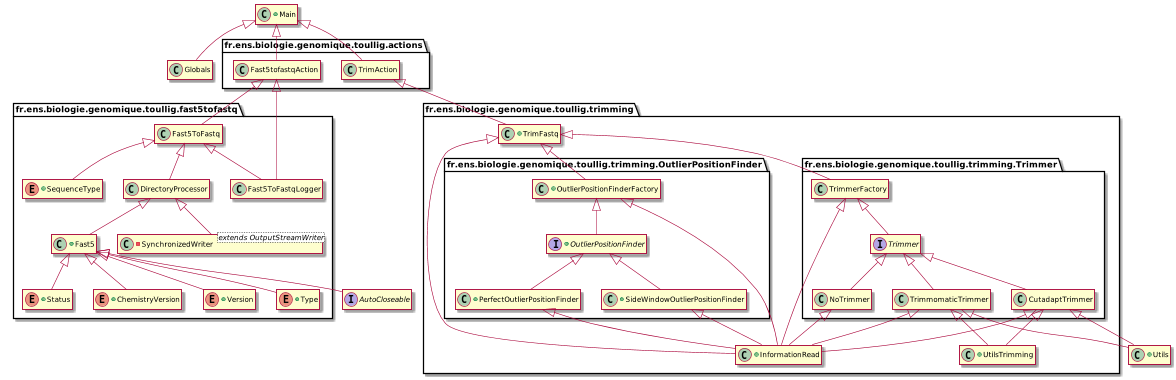

The diagram above was rendered by PlantUML. Its source (embedded in the PNG):
@startuml


hide members

class Main

class Globals

class Utils




class Globals {

  -{static} Attributes manifestAttributes
  -{static} String MANIFEST_FILE
  +{static} String APP_NAME
  +{static} String APP_VERSION_STRING
  +{static} String APP_BUILD_DATE
  +{static} String APP_BUILD_NUMBER
  +{static} String APP_BUILD_COMMIT
  +{static} String APP_BUILD_YEAR
  +{static} String APP_NAME_LOWER_CASE
  +{static} String APP_BUILD_HOST
  -{static} String COPYRIGHT_DATE
  +{static} Set<String> AVAILABLE_BINARY_ARCH
  +{static} String HELP_TXT
  +{static} String LICENSE_TXT
  +{static} String ABOUT_TXT
  +{static} String WELCOME_MSG

  -{static} String UNKNOWN_VERSION
  -{static} String UNKNOWN_BUILD
  -{static} String UNKNOWN_DATE
  -{static} String UNKNOWN_YEAR
  -{static} UNKNOWN_BUILD_COMMIT
  -{static} UNKNOWN_BUILD_HOST

-{static} getVersion()
-{static} getBuiltNumber()
-{static} getBuiltDate()
-{static} getBuiltYear()
-{static} getBuiltCommit()
-{static} getBuiltHost()
-{static} getManifestProperty(final String propertyKey)
-{static} readManifest()
}






+class Utils {
+{static}reverse()
+{static}complement()
}

  +class Main {

  +{static}showErrorMessageAndExit(final String message)
  +{static}showMessageAndExit(final String message)
  +{static}makeOptions()
+{static} main(String[] args)
-{static} void help()

  }

  interface AutoCloseable



Main <|-- Globals




package "fr.ens.biologie.genomique.toullig.fast5tofastq" {

class Fast5
class Fast5ToFastq
class Fast5ToFastqLogger
class SynchronizedWriter


+enum Version {
V1_0
 V1_1
}

+enum Type {
    TYPE_1D
 TYPE_2D
 TYPE_1D2
  }

+enum Status {
    PRE_BASECALLING
 AFTER_BASECALLING
  }

+enum ChemistryVersion {
 R7_3
 R9
 R9_4
 R9_5
  }

   +enum SequenceType {
    COMPLEMENT("complement")
    TEMPLATE("template")
    CONSENSUS("consensus")
    TRANSCRIPT("transcript")

  - String name;
  + getName()
    }


+class Fast5 {
  - Version version
  - Type type
  - Status status
  - ChemistryVersion chemistryVersion
  -IHDF5Reader reader
  - File fast5File

  ~Fast5(File fast5File)
  + void close()
  - {static} IHDF5Reader readFast5File(File fast5File)
  - Version readVersion()
  - Type readType()
  - Status readStatus()
  - ChemistryVersion readChemistryVersion()
  + String getNameFast5File()
  + Status getStatus()
  + Version getVersion()
  + Type getType()
  + ChemistryVersion getChemistryVersion()
  + boolean isBarcoded()
  + boolean isBasecalled()
  + boolean is2D()
  + String getNumMinION()
  + String getFlowcellId()
  + String getMinknowVersion()
  + Date getdDateExp()
  + String getProtocolRunId()
  + String getHostname()
  + String getOS()
  + String getExperimentKit()
  + String getExperimentType()
  + int getSampleFrequency()
  + int getChannelNumber()
  + int getNumberRead()
  + String getBaseCaller()
  + String getAlignment()
  + int getTemplateLength()
  + int getComplementeLength()
  + String getNumBarcode()
  + String getTemplateFastq()
  + String getComplementFastq()
  + String getTranscriptFastq()
  + String getConsensusFastq()
  + String getBarcodindFinalStatus()
  + String getBaseCall1DFinalStatus()
  + String getBaseCall2DFinalStatus()
  + String getCalibrationStrandFinalStatus()
  + String getEventDetectionFinalStatus()
  + String getHairpinSplitFinalStatus()
  - String getLogFinalStatus(String log)
  - {static} String fix(String sequence)

}


-class SynchronizedWriter <extends OutputStreamWriter> {
- getOutputStream(File file, String compress)
- {static} getOutputStream(File file, String compress)
}


class DirectoryProcessor {

  - boolean saveComplementSequence
  - boolean saveTemplateSequence
  - boolean saveConsensusSequence
  - boolean saveTranscriptSequence

  - boolean saveCompressGZIP
  - boolean saveCompressBZIP2
  - File repertoryFastqOutput

  - List<File> listCorruptFast5Files

  - Fast5.Version version
  - Fast5.Type type
  - Fast5.Status status
  - Fast5.ChemistryVersion chemistryVersion
  - Fast5.Basecaller basecaller

  ~ DirectoryProcessor(File repertoryFastqOutput, boolean saveComplementSequence,boolean saveTemplateSequence,boolean saveConsensusSequence,boolean saveTranscriptSequence,boolean saveCompressGZIP,boolean saveCompressBZIP2,
      Fast5.Status status, Fast5.Basecaller basecaller, Fast5.Version version,
      Fast5.Type type, Fast5.ChemistryVersion chemistryVersion)

 ~ getListCorruptFast5Files()
-readFast5WriteFastq(List<File> listFast5Files,Writer complementWriter, Writer templateWriter, Writer consensusWriter,Writer transcriptWriter, String status, LocalReporter localReporter)
-createWriterFastq(File fast5File, String typeSequence,String status)
-processDirectory(List<File> listFast5Files, String status,LocalReporter localReporter)
-processSequence(String sequence,Writer writer,  LocalReporter localReporter, String counterName)
- fillCounters(File fast5File, Writer complementWriter,Writer templateWriter, Writer consensusWriter, Writer transcriptWriter,String status, LocalReporter localReporter)

}

class Fast5ToFastq {

  - File fast5RunDirectory
  - File repertoryFastqOutput

  - DirectoryProcessor processor

  - boolean processMergeStatus
  - boolean processFail
  - boolean processPass
  - boolean processUnclassified

  - boolean saveComplementSequence
  - boolean saveTemplateSequence
  - boolean saveConsensusSequence
  - boolean saveTranscriptSequence

  - boolean saveCompressGZIP
  - boolean saveCompressBZIP2

 - LocalReporter localReporter

 + Fast5ToFastq(File fast5RunDirectory, File repertoryFastqOutput)



-listSubDir(File dir)
-listFast5(String subdirname)
- {static} listFast5(File fast5Dir)
-listAllFast5()

+getNumberFast5Files(LocalReporter localReporter)
+getNumberPassFast5Files(LocalReporter localReporter)
+getNumberCorruptFast5Files(LocalReporter localReporter)
+getNumberFailFast5Files(LocalReporter localReporter)
+getNumberUnclassifiedFast5Files(LocalReporter localReporter)
+getNumberCalibrateStrandFast5Files(LocalReporter localReporter)
+getLocalReporter()
 + getListCorruptFast5Files()
+setMergeAllStatusFast5(boolean processMergeStatus)
+ enableProcessFail()
+ enableProcessPass()
+ enableProcessUnclassified()
+ enableSaveComplementSequence()
+ enableSaveTemplateSequence()
+ enableSaveConsensusSequence()
+ enableSaveTranscriptSequence()
+ enableGzipCompression()
+ enableBZip2Compression()
-processDirectory(String fast5SubdirName, String status,LocalReporter localReporter)
-processDirectories(List<File> listBarcodeDir,LocalReporter localReporter)
-getAFast5File()
+execute()
-executeBasecallerMetrichor()
-executeBasecallerAlbacore()
}

class Fast5ToFastqLogger {

  - List<String> listWriteSequenceLog
  - List<String> listWorkflowStatusLog

  - LocalReporter localReporter

  - Fast5ToFastq f5
  - Writer logWriter
  - Writer logCorruptWriter
  - Writer logWorkflowWriter

+ Fast5ToFastqLogger(Fast5ToFastq runConversionFastq, File fastqDir)
+createLogConversionFastq(Date beginDate, Date endDate)
+createLogWorkflow()
+createLogCorruptFile()
-getListLog()
-getListLogStatusWorkflow()
-getAllListForLog(LocalReporter localReporter)
-stackHashWorkflow(LocalReporter localReporter, String group, String status)
}




Fast5 <|-- AutoCloseable

DirectoryProcessor <|-- Fast5
Fast5ToFastq <|-- DirectoryProcessor

DirectoryProcessor<|-- SynchronizedWriter
Fast5ToFastq<|-- SequenceType
Fast5ToFastq <|-- Fast5ToFastqLogger


Fast5<|--Version
Fast5<|--Type
Fast5<|--Status
Fast5<|--ChemistryVersion
}

package "fr.ens.biologie.genomique.toullig.trimming" {

class TrimFastq
class InformationRead
class UtilsTrimming

+class TrimFastq {

  - String adaptorRT
  - String adaptorStrandSwitching

  - File samFile
  - File fastqFile
  - File workDir
  - File nameOutputFastq
  - File adaptorFile

  - String trimmer
  - String mode

  - boolean processStatsCutadapt

  - int addIndexOutlier
  - int lengthWindowSideWindow
  - double thresholdSideWindow
  - double errorRateCutadapt
  - int seedMismatchesTrimmomatic
  - int palindromeClipThresholdTrimmomatic
  - int simpleClipThreshold

+TrimFastq(File samFile, File fastqFile, File adaptorFile,File nameOutputFastq, File workDir, String trimmer, String mode)
-readAdaptorRTFile(File adaptorFile)
-readSamFile(InputStream samInputStream, Map<String, InformationRead> workTrimmingMap)

-setAddIndexOutlier(int addIndexOutlier)
-setLengthWindowSideWindow(int lengthWindowSideWindow)
-setThresholdSideWindow(double thresholdSideWindow)
-setErrorRateCutadapt(double errorRateCutadapt)
-setSeedMismatchesTrimmomatic(int seedMismatchesTrimmomatic)
-setPalindromeClipThresholdTrimmomatic(int palindromeClipThresholdTrimmomatic)
-setSimpleClipThreshold(int simpleClipThreshold)
-setProcessStatsCutadapt(boolean processStatsCutadapt)
-execution()

}

+class InformationRead {

  + String sequence
  + String quality
  +  String cigar
  + int leftLengthOutlier
  + int rightLengthOutlier
  +  int qFlag
+  int cigarLength

 + InformationRead(String sequence, String quality, String cigar,int leftLengthOutlier, int rightLengthOutlier, int qFlag,int cigarLength)
+ hashCode()
+ toString()
+ equals(InformationRead informationRead)



}

+class UtilsTrimming {

+ {static}  getOutlierLeftSequence(int lengthOutlierBegin,String sequence)
+ {static}  getOutlierRightSequence(int lengthOutlierRight,String sequence)
+ {static}  getOutlierLeftQuality(int lengthOutlierBegin,String score)
+ {static}  getOutlierRightQuality(int lengthOutlierEnd,String score)
+ {static}  writeOutliers(int leftLengthOutlier,int rightLengthOutlier, String sequence, String id,FastaWriter leftFastaWriter, FastaWriter rightFastaWriter)

}






package "fr.ens.biologie.genomique.toullig.trimming.OutlierPositionFinder" {

interface OutlierPositionFinder
class OutlierPositionFinderFactory
class PerfectOutlierPositionFinder
class SideWindowOutlierPositionFinder

+interface OutlierPositionFinder{

~ findOutliers(File fastaLeftOutlierFile, File fastaRightOutlierFile,Trimmer trimmer)

}


+class OutlierPositionFinderFactory {

+ {static} newOutlierPositionFinder(Map<String, InformationRead> workTrimmingMap, int addIndexOutlier,File fastqFile, int lengthWindowSideWindow, double thresholdSideWindow,String mode)

}


+class PerfectOutlierPositionFinder{


  -  Map<String, InformationRead> workTrimmingMap
  -  int addIndexOutlier
-  File fastqFile

+ PerfectOutlierPositionFinder(Map<String, InformationRead> workTrimmingMap, int addIndexOutlier,File fastqFile)
+ findOutliers(File fastaLeftOutlierFile,File fastaRightOutlierFile, Trimmer trimmer)


}



+class SideWindowOutlierPositionFinder{

  +  int lengthWindowsSideWindow
  +  double thresholdSideWindow
  +  Map<String, InformationRead> workTrimmingMap
+  File fastqFile

+ SideWindowOutlierPositionFinder(int lengthWindowsSideWindow,double thresholdSideWindow, Map<String, InformationRead> workTrimmingMap,File fastqFile)
+ findOutliers(File fastaLeftOutlierFile,File fastaRightOutlierFile, Trimmer trimmer)
- sideWindowsLeft(String sequenceCigarBinary)
- sideWindowsRight(String sequenceCigarBinary)
- sumWindowCIGAR(String windows)

}

OutlierPositionFinder <|-- PerfectOutlierPositionFinder
OutlierPositionFinder <|-- SideWindowOutlierPositionFinder
OutlierPositionFinderFactory <|-- OutlierPositionFinder


}


package "fr.ens.biologie.genomique.toullig.trimming.Trimmer" {

class CutadaptTrimmer
class NoTrimmer
interface Trimmer
class TrimmerFactory
class TrimmomaticTrimmer

class CutadaptTrimmer{

  - Map<String, InformationRead> workTrimmingMap
  - File nameOutputFastq
  - File outputTrimLeftFastaFile
  - File outputTrimRightFastaFile

  - File infoTrimLeftFile
  - File infoTrimRightFile

  - String adaptorRetroTranscritpion
  - String adaptorStrandSwitching
  - Alphabet alphabet
  - double errorRateCutadapt

  - File fastaLeftOutlierFile
  - File fastaRightOutlierFile

  CutadaptTrimmer(Map<String, InformationRead> workTrimmingMap,
      File outputFastqFile, File outputTrimLeftFastaFile,
      File outputTrimRightFastaFile, String adaptorRetroTranscritpion,
      String adaptorStrandSwitching, double errorRateCutadapt,
      File fastaLeftOutlierFile, File fastaRightOutlierFile,
      File infoTrimLeftFile, File infoTrimRightFile)
private HashMap<String, String> FastaReaderForCutadapt(
      File outputTrimFastaFile, HashMap<String, String> fastaHash)
	  public String lengthSequence(HashMap<String, String> fastaLeftHash,
      String id)
	  private void mergeTrimOutlier()
	  private void cutadaptTrimming(File fastaOutlierFile, String strand,
      File infoTrimFile, File pathOutputTrimFasta)
	  private void getLogCutadapt(Process proc)
	  void statsLogCutadapt(File infoTrimFile, String header)
	  public void preProcessSequence(int leftLengthOutlier, int rightLengthOutlier,
      String sequence, String id, String quality)
	  public void trim()
}


class NoTrimmer {

  - Map<String, InformationRead> workTrimmingMap
  - File nameOutputFastq


  + NoTrimmer(Map<String, InformationRead> workTrimmingMap,File outputFastqFile)
  -  writeSequenceWithNoOutlier()
  +  preProcessSequence(int leftLengthOutlier, int rightLengthOutlier,String sequence, String id, String quality)
	  +  trim()


}


interface Trimmer{

~ preProcessSequence(int leftLengthOutlier, int rightLengthOutlier,
      String sequence, String id, String quality)
~ trim()

}


class TrimmerFactory {

+ static Trimmer newTrimmer(Map<String, InformationRead> workTrimmingMap,File outputFastqFile, File outputTrimLeftFastaFile,File outputTrimRightFastaFile, String adaptorRT,String adaptorStrandSwitching, double errorRateCutadapt,File fastaLeftOutlierFile, File fastaRightOutlierFile,File infoTrimLeftFile, File infoTrimRightFile, File adaptorFile,int seedMismatchesTrimmomatic, int palindromeClipThresholdTrimmomatic,int simpleClipThreshold, String trimmer, boolean processStatsCutadapt)



}



class TrimmomaticTrimmer{

- {static} org.usadellab.trimmomatic.trim.Trimmer trimmer
  - File nameOutputFastq

  + TrimmomaticTrimmer(File adaptorFile, File nameOutputFastq,int seedMismatchesTrimmomatic, int palindromeClipThresholdTrimmomatic,int simpleClipThreshold)
+ preProcessSequence(int leftLengthOutlier, int rightLengthOutlier,String sequence, String id, String quality)
	  ~ trimmingTrimmomatic(String sequence, String quality)
	  + trim()

}

Trimmer <|-- CutadaptTrimmer
Trimmer <|-- NoTrimmer
Trimmer <|-- TrimmomaticTrimmer
TrimmerFactory <|-- Trimmer



}

CutadaptTrimmer <|--  UtilsTrimming
TrimmomaticTrimmer <|--  UtilsTrimming

CutadaptTrimmer <|--  Utils
TrimmomaticTrimmer <|--  Utils

TrimFastq <|-- OutlierPositionFinderFactory
TrimFastq <|-- TrimmerFactory

NoTrimmer <|-- InformationRead
TrimmerFactory<|-- InformationRead
TrimmomaticTrimmer<|-- InformationRead
CutadaptTrimmer<|-- InformationRead
TrimFastq <|-- InformationRead
OutlierPositionFinderFactory <|-- InformationRead
PerfectOutlierPositionFinder <|-- InformationRead
SideWindowOutlierPositionFinder <|-- InformationRead

}

package "fr.ens.biologie.genomique.toullig.actions" {

class Fast5tofastqAction
class TrimAction

class Fast5tofastqAction  {
getName()
getDescription()
action(final List<String> arguments)
makeOptions()
help(final Options options)
run(final String status, final String type,final String compress, final File dirFast5, final File dirOutputFastq,final boolean merge)
}

class TrimAction  {
getName()
getDescription()
action(final List<String> arguments)
makeOptions()
help(final Options options)
run(final String trimmer, final String mode,final String stats, final int addIndexOutlier,final double errorRateCutadapt, final double thresholdSW,final int lengthWindowsSW, final int seedMismatchesTrimmomatic,final int palindromeClipThresholdTrimmomatic,final int simpleClipThreshold, final File samFile, final File fastqFile,final File fastqOutputFile, final File adaptorFile, final File workDir)
}

TrimAction <|-- TrimFastq
  Main <|-- Fast5tofastqAction
  Main <|-- TrimAction

  Fast5tofastqAction <|-- Fast5ToFastq
  Fast5tofastqAction <|-- Fast5ToFastqLogger


}






@enduml